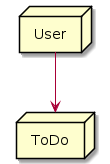

The diagram above was rendered by PlantUML. Its source (embedded in the PNG):
@startuml
skinparam roundCorner 15

node "ToDo" as todo
node "User" as user

user --> todo
@enduml